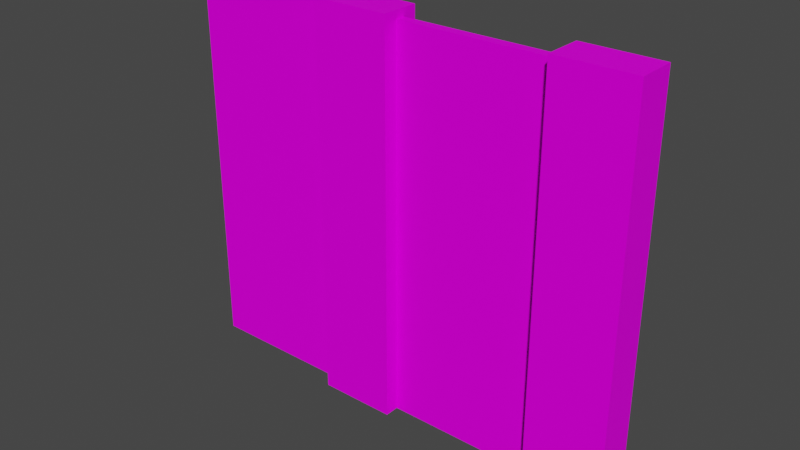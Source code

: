 # Source: FenceWoodPlanks02.blend  (saved by Blender 3.6.11; exported with 4.5.12 LTS)
import bpy
from mathutils import Matrix  # noqa: F401  (used for matrix-valued properties, if any)

bpy.ops.wm.read_factory_settings(use_empty=True)
scene = bpy.context.scene
scene.name = 'Scene'

# ---- collections
col_collection = bpy.data.collections.new('Collection'); scene.collection.children.link(col_collection)

# ---- images (referenced by path relative to the original .blend; pixels are not part of the script)
import os
ASSET_DIR = os.environ.get("B2B_ASSET_DIR", "")  # directory of the original .blend (textures are referenced by path, not embedded)
HERE = os.path.dirname(os.path.abspath(__file__))  # packed textures are extracted next to this script under _unpacked/

def load_image(name, relpath, width, height, colorspace="sRGB"):
    """Load a texture the original file referenced (path relative to the .blend, or extracted next to this script)."""
    p = next((c for c in (os.path.join(HERE, relpath), os.path.join(ASSET_DIR, relpath)) if relpath and os.path.exists(c)), "")
    if p:
        img = bpy.data.images.load(p, check_existing=True)
        img.name = name
    else:  # same state as the original file: an image datablock whose file is absent (Cycles renders it pink)
        img = bpy.data.images.new(name, width, height)
        img.source = "FILE"
        img.filepath = "//" + (relpath or name)
    img.colorspace_settings.name = colorspace
    return img
img_fencewoodplanks02_a_png_001 = load_image('FenceWoodPlanks02_a.png.001', 'FenceWoodPlanks02_a.png', 1024, 1024, 'sRGB')

# ---- materials (node trees are filled in below, after node groups)
mat_woodenfenceplanks02 = bpy.data.materials.new('WoodenFencePlanks02')
mat_woodenfenceplanks02.alpha_threshold = 0.0
mat_woodenfenceplanks02.use_transparent_shadow = False
mat_woodenfenceplanks02.roughness = 0.5
mat_woodenfenceplanks02.line_color = (0.0, 0.0, 0.0, 1.0)

# ---- material node trees
mat_woodenfenceplanks02.use_nodes = True; mat_woodenfenceplanks02.node_tree.nodes.clear()
_N = mat_woodenfenceplanks02.node_tree.nodes; _L = mat_woodenfenceplanks02.node_tree.links
n0 = _N.new('ShaderNodeOutputMaterial'); n0.name = 'Material Output'; n0.location = (300, 300)
n1 = _N.new('ShaderNodeBsdfPrincipled'); n1.name = 'Principled BSDF'; n1.location = (10, 300)
n1.distribution = 'GGX'
n1.subsurface_method = 'RANDOM_WALK_SKIN'
n1.inputs[3].default_value = 1.45
n1.inputs[13].default_value = 0.05
n1.inputs[27].default_value = (0.0, 0.0, 0.0, 1.0)
n1.inputs[28].default_value = 1.0
n2 = _N.new('ShaderNodeTexImage'); n2.name = 'Image Texture'; n2.location = (-280, 280)
n2.image = img_fencewoodplanks02_a_png_001
n2.interpolation = 'Closest'
_L.new(n1.outputs[0], n0.inputs[0])
_L.new(n2.outputs[0], n1.inputs[0])
n0.is_active_output = True

# ---- world
world_world = bpy.data.worlds.new('World'); scene.world = world_world
world_world.use_nodes = True; world_world.node_tree.nodes.clear()
_N = world_world.node_tree.nodes; _L = world_world.node_tree.links
n0 = _N.new('ShaderNodeOutputWorld'); n0.name = 'World Output'; n0.location = (300, 300)
n1 = _N.new('ShaderNodeBackground'); n1.name = 'Background'; n1.location = (10, 300)
n1.inputs[0].default_value = (0.05088, 0.05088, 0.05088, 1.0)
_L.new(n1.outputs[0], n0.inputs[0])
n0.is_active_output = True
world_world.color = (0.05088, 0.05088, 0.05088)
world_world.use_sun_shadow = False
world_world.sun_shadow_jitter_overblur = 0.0

# ---- meshes
me_cube = bpy.data.meshes.new('Cube')
me_cube.from_pydata([(1.0, 0.025, 2.0), (1.0, 0.025, 0.0), (1.0, -0.025, 2.0), (1.0, -0.025, 0.0), (-1.0, 0.025, 2.0), (-1.0, 0.025, 0.0), (-1.0, -0.025, 2.0), (-1.0, -0.025, 0.0), (1.0, -0.1, 0.0), (1.0, -0.1, 2.04), (1.0, 0.1, 0.0), (1.0, 0.1, 2.04), (1.4, -0.1, 0.0), (1.4, -0.1, 2.04), (1.4, 0.1, 0.0), (1.4, 0.1, 2.04)], [(3, 1)], [(0, 4, 6, 2), (3, 2, 6, 7), (7, 6, 4, 5), (10, 11, 15, 14), (8, 9, 11, 10), (5, 4, 0, 1), (14, 15, 13, 12), (12, 13, 9, 8), (15, 11, 9, 13)])
_uv = me_cube.uv_layers.new(name='UVMap')
_uv.uv.foreach_set('vector', [0.4922, 1.0, 0.0, 1.0, 0.0, 0.9688, 0.4922, 0.9688, 0.9141, 0.0, 0.9141, 1.0, 0.008889, 1.0, 0.0, 0.0, 0.0, 0.0, 0.0, 1.0, 0.01562, 1.0, 0.01562, 0.0, 0.9141, 0.0, 0.9141, 1.0, 1.0, 1.0, 1.0, 0.0, 0.4453, 1.0, 0.4453, 0.0, 0.4922, 0.0, 0.4922, 1.0, 0.0, 0.0, 0.008889, 1.0, 0.9141, 1.0, 0.9141, 0.0, 0.4922, 0.0, 0.4922, 1.0, 0.4453, 1.0, 0.4453, 0.0, 0.9141, 0.0, 0.9141, 1.0, 1.0, 1.0, 1.0, 0.0, 0.2728, 0.909, 0.4546, 0.909, 0.4546, 1.0, 0.2728, 1.0])
me_cube.materials.append(mat_woodenfenceplanks02)
me_cube.use_mirror_vertex_groups = False
me_cube.update()
me_cube_001 = bpy.data.meshes.new('Cube.001')
me_cube_001.from_pydata([(-0.2, -0.1, 0.0), (-0.2, -0.1, 2.04), (-0.2, 0.1, 0.0), (-0.2, 0.1, 2.04), (0.2, -0.1, 0.0), (0.2, -0.1, 2.04), (0.2, 0.1, 0.0), (0.2, 0.1, 2.04)], [], [(2, 3, 7, 6), (0, 1, 3, 2), (6, 7, 5, 4), (4, 5, 1, 0), (7, 3, 1, 5)])
_uv = me_cube_001.uv_layers.new(name='UVMap')
_uv.uv.foreach_set('vector', [0.4141, 0.0, 0.4141, 1.0, 0.5078, 1.0, 0.5078, 0.0, 0.4922, 0.0, 0.4922, 1.0, 0.4453, 1.0, 0.4453, 0.0, 0.4922, 0.0, 0.4922, 1.0, 0.4453, 1.0, 0.4453, 0.0, 0.4141, 0.0, 0.4141, 1.0, 0.5078, 1.0, 0.5078, 0.0, 0.2728, 0.909, 0.4546, 0.909, 0.4546, 1.0, 0.2728, 1.0])
me_cube_001.materials.append(mat_woodenfenceplanks02)
me_cube_001.use_mirror_vertex_groups = False
me_cube_001.update()

# ---- objects
ob_woodfenceplanks02 = bpy.data.objects.new('WoodFencePlanks02', me_cube)
ob_woodfenceplanks02post = bpy.data.objects.new('WoodFencePlanks02Post', me_cube_001)

# ---- transforms, parenting, visibility, modifiers, constraints
ob_woodfenceplanks02.location = (0.0, 0.0, 0.0)
ob_woodfenceplanks02.lock_rotations_4d = False
ob_woodfenceplanks02.empty_display_type = 'ARROWS'
ob_woodfenceplanks02.lineart.crease_threshold = 0.0
ob_woodfenceplanks02post.location = (0.0, 0.0, 0.0)
ob_woodfenceplanks02post.lock_rotations_4d = False
ob_woodfenceplanks02post.empty_display_type = 'ARROWS'
ob_woodfenceplanks02post.lineart.crease_threshold = 0.0

# ---- collection membership
col_collection.objects.link(ob_woodfenceplanks02)
col_collection.objects.link(ob_woodfenceplanks02post)

# ---- scene / render settings (as saved in the file)
scene.frame_start = 1; scene.frame_end = 250; scene.frame_set(1)
scene.render.engine = 'BLENDER_EEVEE_NEXT'
scene.cycles.sampling_pattern = 'TABULATED_SOBOL'
scene.cycles.use_light_tree = False
scene.view_settings.view_transform = 'Filmic'
bpy.context.view_layer.update()

# ---- added for rendering (the .blend has no active camera and no usable light): camera, sun
cam_auto = bpy.data.cameras.new('AutoCamera')
cam_auto.lens = 50.0
cam_auto.sensor_width = 36.0
cam_auto.clip_end = 1000.0
ob_auto_camera = bpy.data.objects.new('AutoCamera', cam_auto)
scene.collection.objects.link(ob_auto_camera)
ob_auto_camera.location = (3.12019, -3.50423, 3.35616)
ob_auto_camera.rotation_euler = (1.09748, -7.21219e-08, 0.694738)
scene.camera = ob_auto_camera
light_auto_sun = bpy.data.lights.new('AutoSun', 'SUN')
light_auto_sun.energy = 3.0
light_auto_sun.angle = 0.0523599
ob_auto_sun = bpy.data.objects.new('AutoSun', light_auto_sun)
scene.collection.objects.link(ob_auto_sun)
ob_auto_sun.rotation_euler = (0.872665, 0.174533, 0.523599)
bpy.context.view_layer.update()
